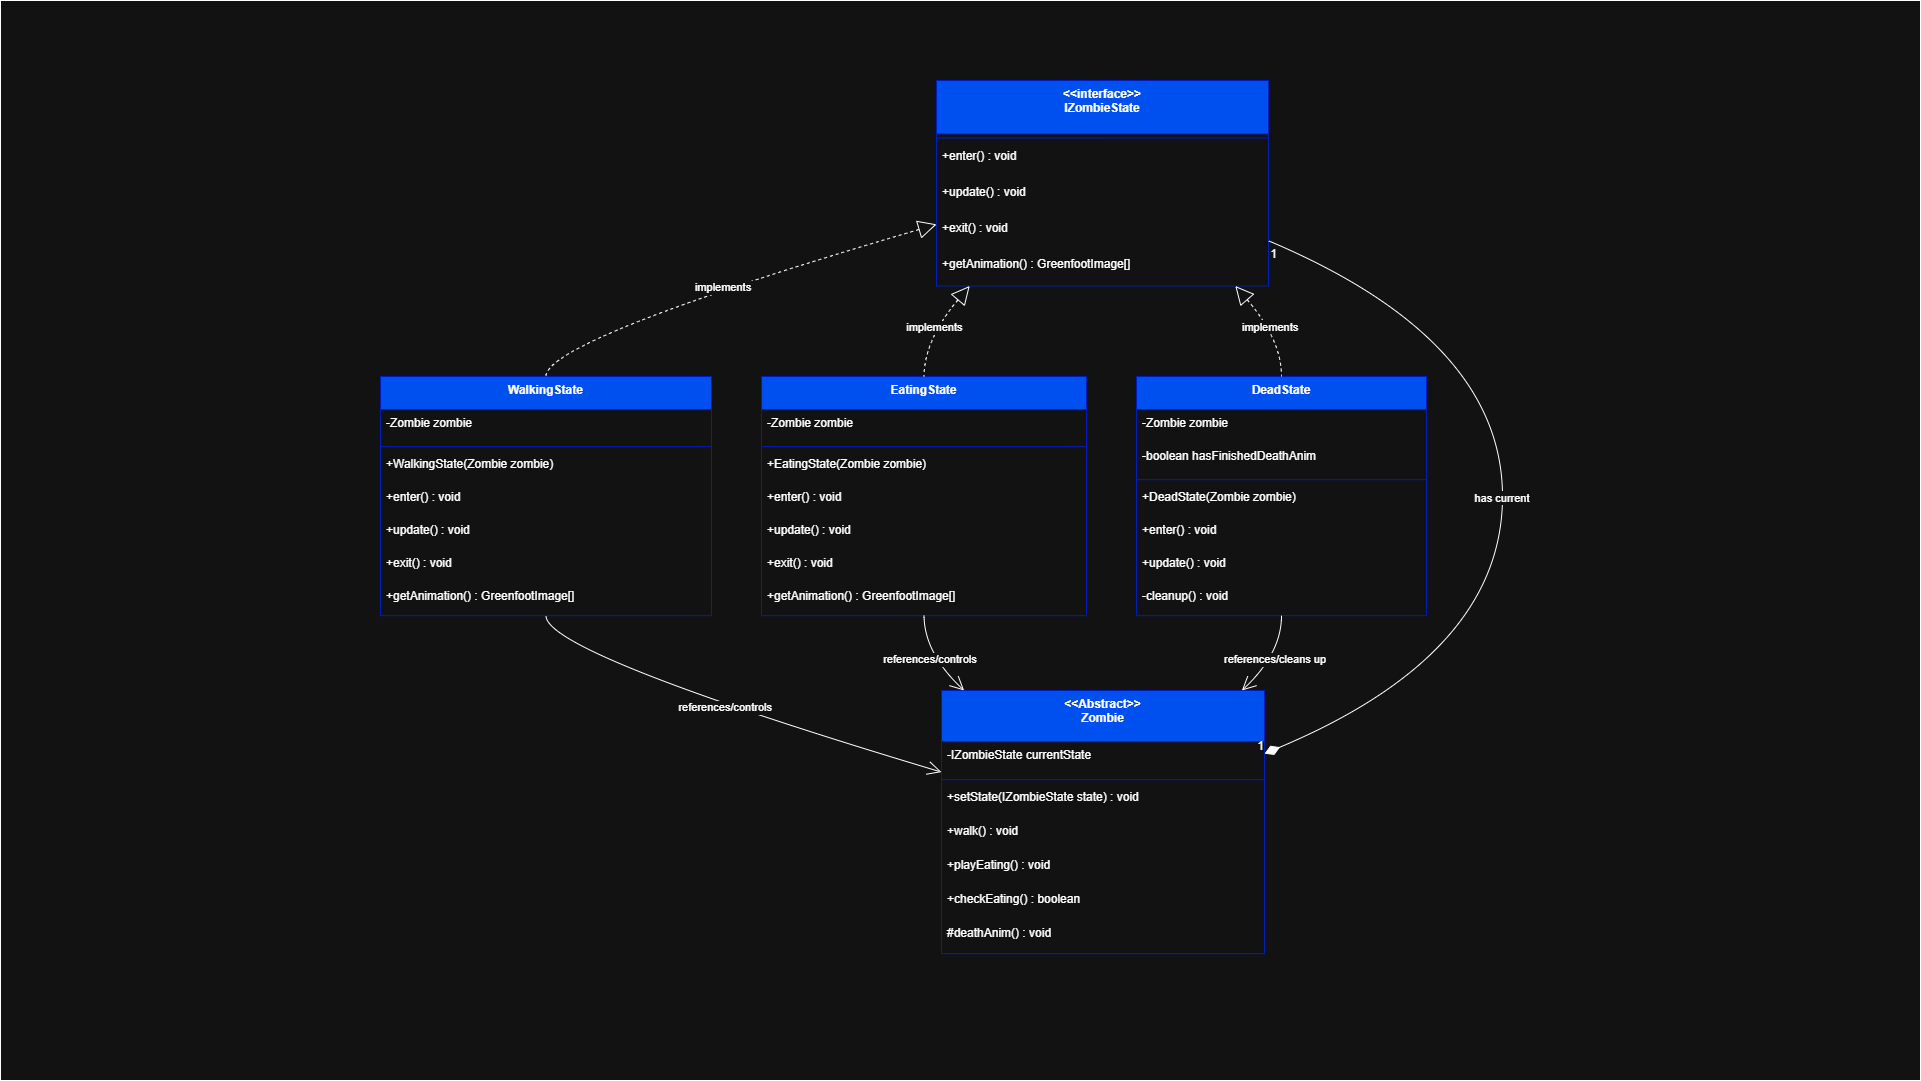

The diagram above was exported from draw.io. Its source (the exported page's mxGraphModel, read from the mxfile embedded in the PNG):
<mxGraphModel dx="2084" dy="1252" grid="1" gridSize="10" guides="1" tooltips="1" connect="1" arrows="1" fold="1" page="1" pageScale="1" pageWidth="1920" pageHeight="1080" math="0" shadow="0">
  <root>
    <mxCell id="0" />
    <mxCell id="1" parent="0" />
    <mxCell id="yl0bYuAyV6xGuYapkdwl-1" value="" style="rounded=0;whiteSpace=wrap;html=1;" parent="1" vertex="1">
      <mxGeometry width="1920" height="1080" as="geometry" />
    </mxCell>
    <mxCell id="bwbFvPlsyK7gQE2Ocvj8-1" value="&lt;&lt;interface&gt;&gt;&#10;IZombieState" style="swimlane;fontStyle=1;align=center;verticalAlign=top;childLayout=stackLayout;horizontal=1;startSize=53.5;horizontalStack=0;resizeParent=1;resizeParentMax=0;resizeLast=0;collapsible=0;marginBottom=0;fillColor=#0050ef;fontColor=#ffffff;strokeColor=#001DBC;" parent="1" vertex="1">
      <mxGeometry x="936" y="80" width="332" height="205.5" as="geometry" />
    </mxCell>
    <mxCell id="bwbFvPlsyK7gQE2Ocvj8-2" style="line;strokeWidth=1;fillColor=none;align=left;verticalAlign=middle;spacingTop=-1;spacingLeft=3;spacingRight=3;rotatable=0;labelPosition=right;points=[];portConstraint=eastwest;strokeColor=inherit;" parent="bwbFvPlsyK7gQE2Ocvj8-1" vertex="1">
      <mxGeometry y="53.5" width="332" height="8" as="geometry" />
    </mxCell>
    <mxCell id="bwbFvPlsyK7gQE2Ocvj8-3" value="+enter() : void" style="text;strokeColor=none;fillColor=none;align=left;verticalAlign=top;spacingLeft=4;spacingRight=4;overflow=hidden;rotatable=0;points=[[0,0.5],[1,0.5]];portConstraint=eastwest;" parent="bwbFvPlsyK7gQE2Ocvj8-1" vertex="1">
      <mxGeometry y="61.5" width="332" height="36" as="geometry" />
    </mxCell>
    <mxCell id="bwbFvPlsyK7gQE2Ocvj8-4" value="+update() : void" style="text;strokeColor=none;fillColor=none;align=left;verticalAlign=top;spacingLeft=4;spacingRight=4;overflow=hidden;rotatable=0;points=[[0,0.5],[1,0.5]];portConstraint=eastwest;" parent="bwbFvPlsyK7gQE2Ocvj8-1" vertex="1">
      <mxGeometry y="97.5" width="332" height="36" as="geometry" />
    </mxCell>
    <mxCell id="bwbFvPlsyK7gQE2Ocvj8-5" value="+exit() : void" style="text;strokeColor=none;fillColor=none;align=left;verticalAlign=top;spacingLeft=4;spacingRight=4;overflow=hidden;rotatable=0;points=[[0,0.5],[1,0.5]];portConstraint=eastwest;" parent="bwbFvPlsyK7gQE2Ocvj8-1" vertex="1">
      <mxGeometry y="133.5" width="332" height="36" as="geometry" />
    </mxCell>
    <mxCell id="bwbFvPlsyK7gQE2Ocvj8-6" value="+getAnimation() : GreenfootImage[]" style="text;strokeColor=none;fillColor=none;align=left;verticalAlign=top;spacingLeft=4;spacingRight=4;overflow=hidden;rotatable=0;points=[[0,0.5],[1,0.5]];portConstraint=eastwest;" parent="bwbFvPlsyK7gQE2Ocvj8-1" vertex="1">
      <mxGeometry y="169.5" width="332" height="36" as="geometry" />
    </mxCell>
    <mxCell id="bwbFvPlsyK7gQE2Ocvj8-7" value="WalkingState" style="swimlane;fontStyle=1;align=center;verticalAlign=top;childLayout=stackLayout;horizontal=1;startSize=33.142857142857146;horizontalStack=0;resizeParent=1;resizeParentMax=0;resizeLast=0;collapsible=0;marginBottom=0;fillColor=#0050ef;fontColor=#ffffff;strokeColor=#001DBC;" parent="1" vertex="1">
      <mxGeometry x="380" y="376" width="331" height="239.14285714285714" as="geometry" />
    </mxCell>
    <mxCell id="bwbFvPlsyK7gQE2Ocvj8-8" value="-Zombie zombie" style="text;strokeColor=none;fillColor=none;align=left;verticalAlign=top;spacingLeft=4;spacingRight=4;overflow=hidden;rotatable=0;points=[[0,0.5],[1,0.5]];portConstraint=eastwest;" parent="bwbFvPlsyK7gQE2Ocvj8-7" vertex="1">
      <mxGeometry y="33.142857142857146" width="331" height="33" as="geometry" />
    </mxCell>
    <mxCell id="bwbFvPlsyK7gQE2Ocvj8-9" style="line;strokeWidth=1;fillColor=none;align=left;verticalAlign=middle;spacingTop=-1;spacingLeft=3;spacingRight=3;rotatable=0;labelPosition=right;points=[];portConstraint=eastwest;strokeColor=inherit;" parent="bwbFvPlsyK7gQE2Ocvj8-7" vertex="1">
      <mxGeometry y="66.14285714285714" width="331" height="8" as="geometry" />
    </mxCell>
    <mxCell id="bwbFvPlsyK7gQE2Ocvj8-10" value="+WalkingState(Zombie zombie)" style="text;strokeColor=none;fillColor=none;align=left;verticalAlign=top;spacingLeft=4;spacingRight=4;overflow=hidden;rotatable=0;points=[[0,0.5],[1,0.5]];portConstraint=eastwest;" parent="bwbFvPlsyK7gQE2Ocvj8-7" vertex="1">
      <mxGeometry y="74.14285714285714" width="331" height="33" as="geometry" />
    </mxCell>
    <mxCell id="bwbFvPlsyK7gQE2Ocvj8-11" value="+enter() : void" style="text;strokeColor=none;fillColor=none;align=left;verticalAlign=top;spacingLeft=4;spacingRight=4;overflow=hidden;rotatable=0;points=[[0,0.5],[1,0.5]];portConstraint=eastwest;" parent="bwbFvPlsyK7gQE2Ocvj8-7" vertex="1">
      <mxGeometry y="107.14285714285714" width="331" height="33" as="geometry" />
    </mxCell>
    <mxCell id="bwbFvPlsyK7gQE2Ocvj8-12" value="+update() : void" style="text;strokeColor=none;fillColor=none;align=left;verticalAlign=top;spacingLeft=4;spacingRight=4;overflow=hidden;rotatable=0;points=[[0,0.5],[1,0.5]];portConstraint=eastwest;" parent="bwbFvPlsyK7gQE2Ocvj8-7" vertex="1">
      <mxGeometry y="140.14285714285714" width="331" height="33" as="geometry" />
    </mxCell>
    <mxCell id="bwbFvPlsyK7gQE2Ocvj8-13" value="+exit() : void" style="text;strokeColor=none;fillColor=none;align=left;verticalAlign=top;spacingLeft=4;spacingRight=4;overflow=hidden;rotatable=0;points=[[0,0.5],[1,0.5]];portConstraint=eastwest;" parent="bwbFvPlsyK7gQE2Ocvj8-7" vertex="1">
      <mxGeometry y="173.14285714285714" width="331" height="33" as="geometry" />
    </mxCell>
    <mxCell id="bwbFvPlsyK7gQE2Ocvj8-14" value="+getAnimation() : GreenfootImage[]" style="text;strokeColor=none;fillColor=none;align=left;verticalAlign=top;spacingLeft=4;spacingRight=4;overflow=hidden;rotatable=0;points=[[0,0.5],[1,0.5]];portConstraint=eastwest;" parent="bwbFvPlsyK7gQE2Ocvj8-7" vertex="1">
      <mxGeometry y="206.14285714285714" width="331" height="33" as="geometry" />
    </mxCell>
    <mxCell id="bwbFvPlsyK7gQE2Ocvj8-15" value="EatingState" style="swimlane;fontStyle=1;align=center;verticalAlign=top;childLayout=stackLayout;horizontal=1;startSize=33.142857142857146;horizontalStack=0;resizeParent=1;resizeParentMax=0;resizeLast=0;collapsible=0;marginBottom=0;fillColor=#0050ef;fontColor=#ffffff;strokeColor=#001DBC;" parent="1" vertex="1">
      <mxGeometry x="761" y="376" width="325" height="239.14285714285714" as="geometry" />
    </mxCell>
    <mxCell id="bwbFvPlsyK7gQE2Ocvj8-16" value="-Zombie zombie" style="text;strokeColor=none;fillColor=none;align=left;verticalAlign=top;spacingLeft=4;spacingRight=4;overflow=hidden;rotatable=0;points=[[0,0.5],[1,0.5]];portConstraint=eastwest;" parent="bwbFvPlsyK7gQE2Ocvj8-15" vertex="1">
      <mxGeometry y="33.142857142857146" width="325" height="33" as="geometry" />
    </mxCell>
    <mxCell id="bwbFvPlsyK7gQE2Ocvj8-17" style="line;strokeWidth=1;fillColor=none;align=left;verticalAlign=middle;spacingTop=-1;spacingLeft=3;spacingRight=3;rotatable=0;labelPosition=right;points=[];portConstraint=eastwest;strokeColor=inherit;" parent="bwbFvPlsyK7gQE2Ocvj8-15" vertex="1">
      <mxGeometry y="66.14285714285714" width="325" height="8" as="geometry" />
    </mxCell>
    <mxCell id="bwbFvPlsyK7gQE2Ocvj8-18" value="+EatingState(Zombie zombie)" style="text;strokeColor=none;fillColor=none;align=left;verticalAlign=top;spacingLeft=4;spacingRight=4;overflow=hidden;rotatable=0;points=[[0,0.5],[1,0.5]];portConstraint=eastwest;" parent="bwbFvPlsyK7gQE2Ocvj8-15" vertex="1">
      <mxGeometry y="74.14285714285714" width="325" height="33" as="geometry" />
    </mxCell>
    <mxCell id="bwbFvPlsyK7gQE2Ocvj8-19" value="+enter() : void" style="text;strokeColor=none;fillColor=none;align=left;verticalAlign=top;spacingLeft=4;spacingRight=4;overflow=hidden;rotatable=0;points=[[0,0.5],[1,0.5]];portConstraint=eastwest;" parent="bwbFvPlsyK7gQE2Ocvj8-15" vertex="1">
      <mxGeometry y="107.14285714285714" width="325" height="33" as="geometry" />
    </mxCell>
    <mxCell id="bwbFvPlsyK7gQE2Ocvj8-20" value="+update() : void" style="text;strokeColor=none;fillColor=none;align=left;verticalAlign=top;spacingLeft=4;spacingRight=4;overflow=hidden;rotatable=0;points=[[0,0.5],[1,0.5]];portConstraint=eastwest;" parent="bwbFvPlsyK7gQE2Ocvj8-15" vertex="1">
      <mxGeometry y="140.14285714285714" width="325" height="33" as="geometry" />
    </mxCell>
    <mxCell id="bwbFvPlsyK7gQE2Ocvj8-21" value="+exit() : void" style="text;strokeColor=none;fillColor=none;align=left;verticalAlign=top;spacingLeft=4;spacingRight=4;overflow=hidden;rotatable=0;points=[[0,0.5],[1,0.5]];portConstraint=eastwest;" parent="bwbFvPlsyK7gQE2Ocvj8-15" vertex="1">
      <mxGeometry y="173.14285714285714" width="325" height="33" as="geometry" />
    </mxCell>
    <mxCell id="bwbFvPlsyK7gQE2Ocvj8-22" value="+getAnimation() : GreenfootImage[]" style="text;strokeColor=none;fillColor=none;align=left;verticalAlign=top;spacingLeft=4;spacingRight=4;overflow=hidden;rotatable=0;points=[[0,0.5],[1,0.5]];portConstraint=eastwest;" parent="bwbFvPlsyK7gQE2Ocvj8-15" vertex="1">
      <mxGeometry y="206.14285714285714" width="325" height="33" as="geometry" />
    </mxCell>
    <mxCell id="bwbFvPlsyK7gQE2Ocvj8-23" value="DeadState" style="swimlane;fontStyle=1;align=center;verticalAlign=top;childLayout=stackLayout;horizontal=1;startSize=33.142857142857146;horizontalStack=0;resizeParent=1;resizeParentMax=0;resizeLast=0;collapsible=0;marginBottom=0;fillColor=#0050ef;fontColor=#ffffff;strokeColor=#001DBC;" parent="1" vertex="1">
      <mxGeometry x="1136" y="376" width="290" height="239.14285714285714" as="geometry" />
    </mxCell>
    <mxCell id="bwbFvPlsyK7gQE2Ocvj8-24" value="-Zombie zombie" style="text;strokeColor=none;fillColor=none;align=left;verticalAlign=top;spacingLeft=4;spacingRight=4;overflow=hidden;rotatable=0;points=[[0,0.5],[1,0.5]];portConstraint=eastwest;" parent="bwbFvPlsyK7gQE2Ocvj8-23" vertex="1">
      <mxGeometry y="33.142857142857146" width="290" height="33" as="geometry" />
    </mxCell>
    <mxCell id="bwbFvPlsyK7gQE2Ocvj8-25" value="-boolean hasFinishedDeathAnim" style="text;strokeColor=none;fillColor=none;align=left;verticalAlign=top;spacingLeft=4;spacingRight=4;overflow=hidden;rotatable=0;points=[[0,0.5],[1,0.5]];portConstraint=eastwest;" parent="bwbFvPlsyK7gQE2Ocvj8-23" vertex="1">
      <mxGeometry y="66.14285714285714" width="290" height="33" as="geometry" />
    </mxCell>
    <mxCell id="bwbFvPlsyK7gQE2Ocvj8-26" style="line;strokeWidth=1;fillColor=none;align=left;verticalAlign=middle;spacingTop=-1;spacingLeft=3;spacingRight=3;rotatable=0;labelPosition=right;points=[];portConstraint=eastwest;strokeColor=inherit;" parent="bwbFvPlsyK7gQE2Ocvj8-23" vertex="1">
      <mxGeometry y="99.14285714285714" width="290" height="8" as="geometry" />
    </mxCell>
    <mxCell id="bwbFvPlsyK7gQE2Ocvj8-27" value="+DeadState(Zombie zombie)" style="text;strokeColor=none;fillColor=none;align=left;verticalAlign=top;spacingLeft=4;spacingRight=4;overflow=hidden;rotatable=0;points=[[0,0.5],[1,0.5]];portConstraint=eastwest;" parent="bwbFvPlsyK7gQE2Ocvj8-23" vertex="1">
      <mxGeometry y="107.14285714285714" width="290" height="33" as="geometry" />
    </mxCell>
    <mxCell id="bwbFvPlsyK7gQE2Ocvj8-28" value="+enter() : void" style="text;strokeColor=none;fillColor=none;align=left;verticalAlign=top;spacingLeft=4;spacingRight=4;overflow=hidden;rotatable=0;points=[[0,0.5],[1,0.5]];portConstraint=eastwest;" parent="bwbFvPlsyK7gQE2Ocvj8-23" vertex="1">
      <mxGeometry y="140.14285714285714" width="290" height="33" as="geometry" />
    </mxCell>
    <mxCell id="bwbFvPlsyK7gQE2Ocvj8-29" value="+update() : void" style="text;strokeColor=none;fillColor=none;align=left;verticalAlign=top;spacingLeft=4;spacingRight=4;overflow=hidden;rotatable=0;points=[[0,0.5],[1,0.5]];portConstraint=eastwest;" parent="bwbFvPlsyK7gQE2Ocvj8-23" vertex="1">
      <mxGeometry y="173.14285714285714" width="290" height="33" as="geometry" />
    </mxCell>
    <mxCell id="bwbFvPlsyK7gQE2Ocvj8-30" value="-cleanup() : void" style="text;strokeColor=none;fillColor=none;align=left;verticalAlign=top;spacingLeft=4;spacingRight=4;overflow=hidden;rotatable=0;points=[[0,0.5],[1,0.5]];portConstraint=eastwest;" parent="bwbFvPlsyK7gQE2Ocvj8-23" vertex="1">
      <mxGeometry y="206.14285714285714" width="290" height="33" as="geometry" />
    </mxCell>
    <mxCell id="bwbFvPlsyK7gQE2Ocvj8-31" value="&lt;&lt;Abstract&gt;&gt;&#10;Zombie" style="swimlane;fontStyle=1;align=center;verticalAlign=top;childLayout=stackLayout;horizontal=1;startSize=51.2;horizontalStack=0;resizeParent=1;resizeParentMax=0;resizeLast=0;collapsible=0;marginBottom=0;fillColor=#0050ef;fontColor=#ffffff;strokeColor=#001DBC;" parent="1" vertex="1">
      <mxGeometry x="941" y="690" width="323" height="263.2" as="geometry" />
    </mxCell>
    <mxCell id="bwbFvPlsyK7gQE2Ocvj8-32" value="-IZombieState currentState" style="text;strokeColor=none;fillColor=none;align=left;verticalAlign=top;spacingLeft=4;spacingRight=4;overflow=hidden;rotatable=0;points=[[0,0.5],[1,0.5]];portConstraint=eastwest;" parent="bwbFvPlsyK7gQE2Ocvj8-31" vertex="1">
      <mxGeometry y="51.2" width="323" height="34" as="geometry" />
    </mxCell>
    <mxCell id="bwbFvPlsyK7gQE2Ocvj8-33" style="line;strokeWidth=1;fillColor=none;align=left;verticalAlign=middle;spacingTop=-1;spacingLeft=3;spacingRight=3;rotatable=0;labelPosition=right;points=[];portConstraint=eastwest;strokeColor=inherit;" parent="bwbFvPlsyK7gQE2Ocvj8-31" vertex="1">
      <mxGeometry y="85.2" width="323" height="8" as="geometry" />
    </mxCell>
    <mxCell id="bwbFvPlsyK7gQE2Ocvj8-34" value="+setState(IZombieState state) : void" style="text;strokeColor=none;fillColor=none;align=left;verticalAlign=top;spacingLeft=4;spacingRight=4;overflow=hidden;rotatable=0;points=[[0,0.5],[1,0.5]];portConstraint=eastwest;" parent="bwbFvPlsyK7gQE2Ocvj8-31" vertex="1">
      <mxGeometry y="93.2" width="323" height="34" as="geometry" />
    </mxCell>
    <mxCell id="bwbFvPlsyK7gQE2Ocvj8-35" value="+walk() : void" style="text;strokeColor=none;fillColor=none;align=left;verticalAlign=top;spacingLeft=4;spacingRight=4;overflow=hidden;rotatable=0;points=[[0,0.5],[1,0.5]];portConstraint=eastwest;" parent="bwbFvPlsyK7gQE2Ocvj8-31" vertex="1">
      <mxGeometry y="127.2" width="323" height="34" as="geometry" />
    </mxCell>
    <mxCell id="bwbFvPlsyK7gQE2Ocvj8-36" value="+playEating() : void" style="text;strokeColor=none;fillColor=none;align=left;verticalAlign=top;spacingLeft=4;spacingRight=4;overflow=hidden;rotatable=0;points=[[0,0.5],[1,0.5]];portConstraint=eastwest;" parent="bwbFvPlsyK7gQE2Ocvj8-31" vertex="1">
      <mxGeometry y="161.2" width="323" height="34" as="geometry" />
    </mxCell>
    <mxCell id="bwbFvPlsyK7gQE2Ocvj8-37" value="+checkEating() : boolean" style="text;strokeColor=none;fillColor=none;align=left;verticalAlign=top;spacingLeft=4;spacingRight=4;overflow=hidden;rotatable=0;points=[[0,0.5],[1,0.5]];portConstraint=eastwest;" parent="bwbFvPlsyK7gQE2Ocvj8-31" vertex="1">
      <mxGeometry y="195.2" width="323" height="34" as="geometry" />
    </mxCell>
    <mxCell id="bwbFvPlsyK7gQE2Ocvj8-38" value="#deathAnim() : void" style="text;strokeColor=none;fillColor=none;align=left;verticalAlign=top;spacingLeft=4;spacingRight=4;overflow=hidden;rotatable=0;points=[[0,0.5],[1,0.5]];portConstraint=eastwest;" parent="bwbFvPlsyK7gQE2Ocvj8-31" vertex="1">
      <mxGeometry y="229.2" width="323" height="34" as="geometry" />
    </mxCell>
    <mxCell id="bwbFvPlsyK7gQE2Ocvj8-39" value="implements" style="curved=1;dashed=1;startArrow=block;startSize=16;startFill=0;endArrow=none;exitX=0;exitY=0.7;entryX=0.5;entryY=0;rounded=0;" parent="1" source="bwbFvPlsyK7gQE2Ocvj8-1" target="bwbFvPlsyK7gQE2Ocvj8-7" edge="1">
      <mxGeometry relative="1" as="geometry">
        <Array as="points">
          <mxPoint x="545" y="339" />
        </Array>
      </mxGeometry>
    </mxCell>
    <mxCell id="bwbFvPlsyK7gQE2Ocvj8-40" value="implements" style="curved=1;dashed=1;startArrow=block;startSize=16;startFill=0;endArrow=none;exitX=0.1;exitY=1;entryX=0.5;entryY=0;rounded=0;" parent="1" source="bwbFvPlsyK7gQE2Ocvj8-1" target="bwbFvPlsyK7gQE2Ocvj8-15" edge="1">
      <mxGeometry relative="1" as="geometry">
        <Array as="points">
          <mxPoint x="924" y="339" />
        </Array>
      </mxGeometry>
    </mxCell>
    <mxCell id="bwbFvPlsyK7gQE2Ocvj8-41" value="implements" style="curved=1;dashed=1;startArrow=block;startSize=16;startFill=0;endArrow=none;exitX=0.9;exitY=1;entryX=0.5;entryY=0;rounded=0;" parent="1" source="bwbFvPlsyK7gQE2Ocvj8-1" target="bwbFvPlsyK7gQE2Ocvj8-23" edge="1">
      <mxGeometry relative="1" as="geometry">
        <Array as="points">
          <mxPoint x="1281" y="339" />
        </Array>
      </mxGeometry>
    </mxCell>
    <mxCell id="bwbFvPlsyK7gQE2Ocvj8-42" value="has current" style="curved=1;startArrow=diamondThin;startSize=14;startFill=1;endArrow=none;exitX=1;exitY=0.24;entryX=1;entryY=0.78;rounded=0;" parent="1" source="bwbFvPlsyK7gQE2Ocvj8-31" target="bwbFvPlsyK7gQE2Ocvj8-1" edge="1">
      <mxGeometry relative="1" as="geometry">
        <Array as="points">
          <mxPoint x="1502" y="653" />
          <mxPoint x="1502" y="339" />
        </Array>
      </mxGeometry>
    </mxCell>
    <mxCell id="bwbFvPlsyK7gQE2Ocvj8-43" value="1" style="edgeLabel;resizable=0;labelBackgroundColor=none;fontSize=12;align=right;verticalAlign=bottom;" parent="bwbFvPlsyK7gQE2Ocvj8-42" vertex="1">
      <mxGeometry x="-1" relative="1" as="geometry" />
    </mxCell>
    <mxCell id="bwbFvPlsyK7gQE2Ocvj8-44" value="1" style="edgeLabel;resizable=0;labelBackgroundColor=none;fontSize=12;align=left;verticalAlign=top;" parent="bwbFvPlsyK7gQE2Ocvj8-42" vertex="1">
      <mxGeometry x="1" relative="1" as="geometry" />
    </mxCell>
    <mxCell id="bwbFvPlsyK7gQE2Ocvj8-45" value="references/controls" style="curved=1;startArrow=none;endArrow=open;endSize=12;exitX=0.5;exitY=1;entryX=0;entryY=0.31;rounded=0;" parent="1" source="bwbFvPlsyK7gQE2Ocvj8-7" target="bwbFvPlsyK7gQE2Ocvj8-31" edge="1">
      <mxGeometry relative="1" as="geometry">
        <Array as="points">
          <mxPoint x="545" y="653" />
        </Array>
      </mxGeometry>
    </mxCell>
    <mxCell id="bwbFvPlsyK7gQE2Ocvj8-46" value="references/controls" style="curved=1;startArrow=none;endArrow=open;endSize=12;exitX=0.5;exitY=1;entryX=0.07;entryY=0;rounded=0;" parent="1" source="bwbFvPlsyK7gQE2Ocvj8-15" target="bwbFvPlsyK7gQE2Ocvj8-31" edge="1">
      <mxGeometry relative="1" as="geometry">
        <Array as="points">
          <mxPoint x="924" y="653" />
        </Array>
      </mxGeometry>
    </mxCell>
    <mxCell id="bwbFvPlsyK7gQE2Ocvj8-47" value="references/cleans up" style="curved=1;startArrow=none;endArrow=open;endSize=12;exitX=0.5;exitY=1;entryX=0.93;entryY=0;rounded=0;" parent="1" source="bwbFvPlsyK7gQE2Ocvj8-23" target="bwbFvPlsyK7gQE2Ocvj8-31" edge="1">
      <mxGeometry relative="1" as="geometry">
        <Array as="points">
          <mxPoint x="1281" y="653" />
        </Array>
      </mxGeometry>
    </mxCell>
  </root>
</mxGraphModel>